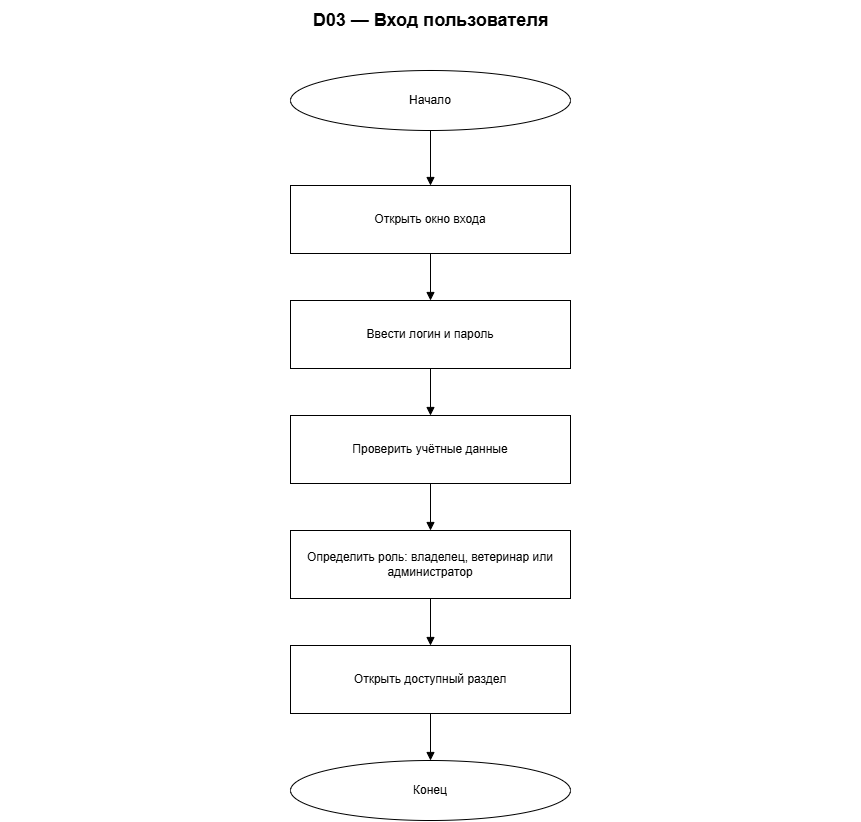

The diagram above was exported from draw.io. Its source (the exported page's mxGraphModel, read from the mxfile embedded in the PNG):
<mxGraphModel dx="1111" dy="859" grid="1" gridSize="10" guides="1" tooltips="1" connect="1" arrows="1" fold="1" page="1" pageScale="1" pageWidth="900" pageHeight="925" math="0" shadow="0">
  <root>
    <mxCell id="0" />
    <mxCell id="1" parent="0" />
    <mxCell id="title" parent="1" style="text;html=1;strokeColor=none;fillColor=none;fontSize=18;fontStyle=1;align=center;verticalAlign=middle;" value="D03 — Вход пользователя" vertex="1">
      <mxGeometry height="40" width="860" x="20" y="10" as="geometry" />
    </mxCell>
    <mxCell id="n0" parent="1" style="ellipse;whiteSpace=wrap;html=1;fillColor=#ffffff;strokeColor=#000000;fontColor=#000000;" value="Начало" vertex="1">
      <mxGeometry height="60" width="280" x="310" y="80" as="geometry" />
    </mxCell>
    <mxCell id="n1" parent="1" style="rounded=0;whiteSpace=wrap;html=1;fillColor=#ffffff;strokeColor=#000000;fontColor=#000000;" value="Открыть окно входа" vertex="1">
      <mxGeometry height="68" width="280" x="310" y="195" as="geometry" />
    </mxCell>
    <mxCell id="n2" parent="1" style="parallelogram;whiteSpace=wrap;html=1;fillColor=#ffffff;strokeColor=#000000;fontColor=#000000;" value="Ввести логин и пароль" vertex="1">
      <mxGeometry height="68" width="280" x="310" y="310" as="geometry" />
    </mxCell>
    <mxCell id="n3" parent="1" style="rounded=0;whiteSpace=wrap;html=1;fillColor=#ffffff;strokeColor=#000000;fontColor=#000000;" value="Проверить учётные данные" vertex="1">
      <mxGeometry height="68" width="280" x="310" y="425" as="geometry" />
    </mxCell>
    <mxCell id="n4" parent="1" style="rounded=0;whiteSpace=wrap;html=1;fillColor=#ffffff;strokeColor=#000000;fontColor=#000000;" value="Определить роль: владелец, ветеринар или администратор" vertex="1">
      <mxGeometry height="68" width="280" x="310" y="540" as="geometry" />
    </mxCell>
    <mxCell id="n5" parent="1" style="rounded=0;whiteSpace=wrap;html=1;fillColor=#ffffff;strokeColor=#000000;fontColor=#000000;" value="Открыть доступный раздел" vertex="1">
      <mxGeometry height="68" width="280" x="310" y="655" as="geometry" />
    </mxCell>
    <mxCell id="n6" parent="1" style="ellipse;whiteSpace=wrap;html=1;fillColor=#ffffff;strokeColor=#000000;fontColor=#000000;" value="Конец" vertex="1">
      <mxGeometry height="60" width="280" x="310" y="770" as="geometry" />
    </mxCell>
    <mxCell id="edge0" edge="1" parent="1" source="n0" style="edgeStyle=orthogonalEdgeStyle;rounded=0;orthogonalLoop=1;jettySize=auto;html=1;strokeColor=#000000;fontColor=#000000;endArrow=block;exitX=0.5;exitY=1;exitDx=0;exitDy=0;entryX=0.5;entryY=0;entryDx=0;entryDy=0;" target="n1" value="">
      <mxGeometry relative="1" as="geometry" />
    </mxCell>
    <mxCell id="edge1" edge="1" parent="1" source="n1" style="edgeStyle=orthogonalEdgeStyle;rounded=0;orthogonalLoop=1;jettySize=auto;html=1;strokeColor=#000000;fontColor=#000000;endArrow=block;exitX=0.5;exitY=1;exitDx=0;exitDy=0;entryX=0.5;entryY=0;entryDx=0;entryDy=0;" target="n2" value="">
      <mxGeometry relative="1" as="geometry" />
    </mxCell>
    <mxCell id="edge2" edge="1" parent="1" source="n2" style="edgeStyle=orthogonalEdgeStyle;rounded=0;orthogonalLoop=1;jettySize=auto;html=1;strokeColor=#000000;fontColor=#000000;endArrow=block;exitX=0.5;exitY=1;exitDx=0;exitDy=0;entryX=0.5;entryY=0;entryDx=0;entryDy=0;" target="n3" value="">
      <mxGeometry relative="1" as="geometry" />
    </mxCell>
    <mxCell id="edge3" edge="1" parent="1" source="n3" style="edgeStyle=orthogonalEdgeStyle;rounded=0;orthogonalLoop=1;jettySize=auto;html=1;strokeColor=#000000;fontColor=#000000;endArrow=block;exitX=0.5;exitY=1;exitDx=0;exitDy=0;entryX=0.5;entryY=0;entryDx=0;entryDy=0;" target="n4" value="">
      <mxGeometry relative="1" as="geometry" />
    </mxCell>
    <mxCell id="edge4" edge="1" parent="1" source="n4" style="edgeStyle=orthogonalEdgeStyle;rounded=0;orthogonalLoop=1;jettySize=auto;html=1;strokeColor=#000000;fontColor=#000000;endArrow=block;exitX=0.5;exitY=1;exitDx=0;exitDy=0;entryX=0.5;entryY=0;entryDx=0;entryDy=0;" target="n5" value="">
      <mxGeometry relative="1" as="geometry" />
    </mxCell>
    <mxCell id="edge5" edge="1" parent="1" source="n5" style="edgeStyle=orthogonalEdgeStyle;rounded=0;orthogonalLoop=1;jettySize=auto;html=1;strokeColor=#000000;fontColor=#000000;endArrow=block;exitX=0.5;exitY=1;exitDx=0;exitDy=0;entryX=0.5;entryY=0;entryDx=0;entryDy=0;" target="n6" value="">
      <mxGeometry relative="1" as="geometry" />
    </mxCell>
  </root>
</mxGraphModel>